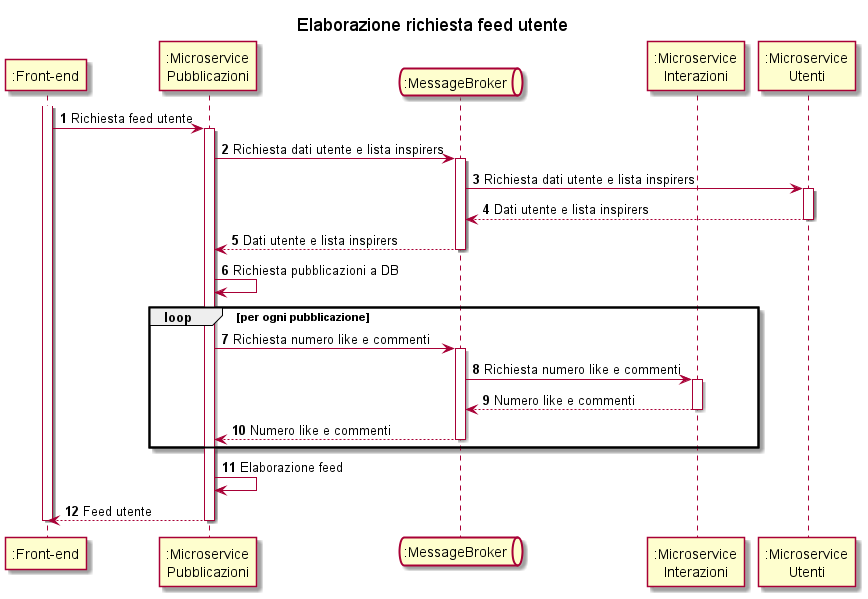

The diagram above was rendered by PlantUML. Its source (embedded in the PNG):
@startuml
autonumber

title Elaborazione richiesta feed utente

participant ":Front-end" as frontend
participant ":Microservice\nPubblicazioni" as pubblicazioni
queue ":MessageBroker" as mb
participant ":Microservice\nInterazioni" as interazioni
participant ":Microservice\nUtenti" as utenti

activate frontend
frontend -> pubblicazioni : Richiesta feed utente
activate pubblicazioni
pubblicazioni -> mb : Richiesta dati utente e lista inspirers
activate mb
mb -> utenti : Richiesta dati utente e lista inspirers
activate utenti
utenti --> mb : Dati utente e lista inspirers
deactivate utenti
mb --> pubblicazioni : Dati utente e lista inspirers
deactivate mb
pubblicazioni -> pubblicazioni : Richiesta pubblicazioni a DB
loop per ogni pubblicazione
	pubblicazioni -> mb : Richiesta numero like e commenti
	activate mb
	mb -> interazioni : Richiesta numero like e commenti
	activate interazioni
	interazioni --> mb : Numero like e commenti
	deactivate interazioni
	mb --> pubblicazioni : Numero like e commenti
	deactivate mb
end
pubblicazioni -> pubblicazioni : Elaborazione feed
pubblicazioni --> frontend : Feed utente
deactivate pubblicazioni
deactivate frontend
@enduml